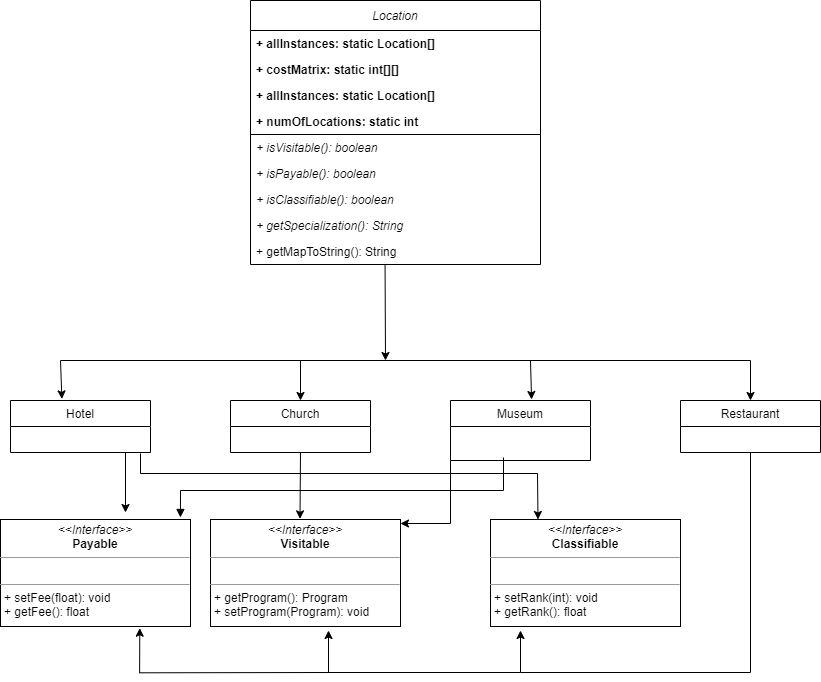

The diagram above was exported from draw.io. Its source (the exported page's mxGraphModel, read from the mxfile embedded in the PNG):
<mxGraphModel dx="868" dy="492" grid="1" gridSize="10" guides="1" tooltips="1" connect="1" arrows="1" fold="1" page="1" pageScale="1" pageWidth="850" pageHeight="1100" math="0" shadow="0">
  <root>
    <mxCell id="0" />
    <mxCell id="1" parent="0" />
    <object label="Location" d="dd&#10;" ddd="" id="SThOUZCsXpQ-4-EDfOrd-1">
      <mxCell style="swimlane;fontStyle=2;childLayout=stackLayout;horizontal=1;startSize=30;fillColor=none;horizontalStack=0;resizeParent=1;resizeParentMax=0;resizeLast=0;collapsible=1;marginBottom=0;arcSize=22;container=0;autosize=1;resizeHeight=1;" parent="1" vertex="1">
        <mxGeometry x="350" y="200" width="290" height="264" as="geometry" />
      </mxCell>
    </object>
    <mxCell id="SThOUZCsXpQ-4-EDfOrd-6" value="+ allInstances: static Location[]" style="text;strokeColor=none;fillColor=none;align=left;verticalAlign=top;spacingLeft=4;spacingRight=4;overflow=hidden;rotatable=0;points=[[0,0.5],[1,0.5]];portConstraint=eastwest;fontStyle=1" parent="SThOUZCsXpQ-4-EDfOrd-1" vertex="1">
      <mxGeometry y="30" width="290" height="26" as="geometry" />
    </mxCell>
    <mxCell id="SThOUZCsXpQ-4-EDfOrd-3" value="+ costMatrix: static int[][]  " style="text;strokeColor=none;fillColor=none;align=left;verticalAlign=top;spacingLeft=4;spacingRight=4;overflow=hidden;rotatable=0;points=[[0,0.5],[1,0.5]];portConstraint=eastwest;fontStyle=1" parent="SThOUZCsXpQ-4-EDfOrd-1" vertex="1">
      <mxGeometry y="56" width="290" height="26" as="geometry" />
    </mxCell>
    <mxCell id="SThOUZCsXpQ-4-EDfOrd-4" value="+ allInstances: static Location[]" style="text;strokeColor=none;fillColor=none;align=left;verticalAlign=top;spacingLeft=4;spacingRight=4;overflow=hidden;rotatable=0;points=[[0,0.5],[1,0.5]];portConstraint=eastwest;fontStyle=1" parent="SThOUZCsXpQ-4-EDfOrd-1" vertex="1">
      <mxGeometry y="82" width="290" height="26" as="geometry" />
    </mxCell>
    <mxCell id="SThOUZCsXpQ-4-EDfOrd-2" value="+ numOfLocations: static int" style="text;strokeColor=none;fillColor=none;align=left;verticalAlign=top;spacingLeft=4;spacingRight=4;overflow=hidden;rotatable=0;points=[[0,0.5],[1,0.5]];portConstraint=eastwest;fontStyle=1" parent="SThOUZCsXpQ-4-EDfOrd-1" vertex="1">
      <mxGeometry y="108" width="290" height="26" as="geometry" />
    </mxCell>
    <mxCell id="SThOUZCsXpQ-4-EDfOrd-7" value="+ isVisitable(): boolean" style="text;strokeColor=none;fillColor=none;align=left;verticalAlign=top;spacingLeft=4;spacingRight=4;overflow=hidden;rotatable=0;points=[[0,0.5],[1,0.5]];portConstraint=eastwest;fontStyle=2;labelBorderColor=none;labelBackgroundColor=none;" parent="SThOUZCsXpQ-4-EDfOrd-1" vertex="1">
      <mxGeometry y="134" width="290" height="26" as="geometry" />
    </mxCell>
    <mxCell id="SThOUZCsXpQ-4-EDfOrd-9" value="+ isPayable(): boolean" style="text;strokeColor=none;fillColor=none;align=left;verticalAlign=top;spacingLeft=4;spacingRight=4;overflow=hidden;rotatable=0;points=[[0,0.5],[1,0.5]];portConstraint=eastwest;fontStyle=2;" parent="SThOUZCsXpQ-4-EDfOrd-1" vertex="1">
      <mxGeometry y="160" width="290" height="26" as="geometry" />
    </mxCell>
    <mxCell id="SThOUZCsXpQ-4-EDfOrd-10" value="+ isClassifiable(): boolean" style="text;strokeColor=none;fillColor=none;align=left;verticalAlign=top;spacingLeft=4;spacingRight=4;overflow=hidden;rotatable=0;points=[[0,0.5],[1,0.5]];portConstraint=eastwest;fontStyle=2;" parent="SThOUZCsXpQ-4-EDfOrd-1" vertex="1">
      <mxGeometry y="186" width="290" height="26" as="geometry" />
    </mxCell>
    <mxCell id="SThOUZCsXpQ-4-EDfOrd-11" value="+ getSpecialization(): String" style="text;strokeColor=none;fillColor=none;align=left;verticalAlign=top;spacingLeft=4;spacingRight=4;overflow=hidden;rotatable=0;points=[[0,0.5],[1,0.5]];portConstraint=eastwest;fontStyle=2;" parent="SThOUZCsXpQ-4-EDfOrd-1" vertex="1">
      <mxGeometry y="212" width="290" height="26" as="geometry" />
    </mxCell>
    <mxCell id="SThOUZCsXpQ-4-EDfOrd-12" value="+ getMapToString(): String" style="text;strokeColor=none;fillColor=none;align=left;verticalAlign=top;spacingLeft=4;spacingRight=4;overflow=hidden;rotatable=0;points=[[0,0.5],[1,0.5]];portConstraint=eastwest;" parent="SThOUZCsXpQ-4-EDfOrd-1" vertex="1">
      <mxGeometry y="238" width="290" height="26" as="geometry" />
    </mxCell>
    <mxCell id="SThOUZCsXpQ-4-EDfOrd-13" value="Hotel" style="swimlane;fontStyle=0;childLayout=stackLayout;horizontal=1;startSize=26;fillColor=none;horizontalStack=0;resizeParent=1;resizeParentMax=0;resizeLast=0;collapsible=1;marginBottom=0;" parent="1" vertex="1">
      <mxGeometry x="110" y="600" width="140" height="52" as="geometry">
        <mxRectangle x="110" y="600" width="60" height="26" as="alternateBounds" />
      </mxGeometry>
    </mxCell>
    <mxCell id="SThOUZCsXpQ-4-EDfOrd-17" value="Church" style="swimlane;fontStyle=0;childLayout=stackLayout;horizontal=1;startSize=26;fillColor=none;horizontalStack=0;resizeParent=1;resizeParentMax=0;resizeLast=0;collapsible=1;marginBottom=0;" parent="1" vertex="1">
      <mxGeometry x="330" y="600" width="140" height="52" as="geometry" />
    </mxCell>
    <mxCell id="SThOUZCsXpQ-4-EDfOrd-19" value="Museum" style="swimlane;fontStyle=0;childLayout=stackLayout;horizontal=1;startSize=26;fillColor=none;horizontalStack=0;resizeParent=1;resizeParentMax=0;resizeLast=0;collapsible=1;marginBottom=0;" parent="1" vertex="1">
      <mxGeometry x="550" y="600" width="140" height="60" as="geometry" />
    </mxCell>
    <mxCell id="SThOUZCsXpQ-4-EDfOrd-21" value="Restaurant" style="swimlane;fontStyle=0;childLayout=stackLayout;horizontal=1;startSize=26;fillColor=none;horizontalStack=0;resizeParent=1;resizeParentMax=0;resizeLast=0;collapsible=1;marginBottom=0;" parent="1" vertex="1">
      <mxGeometry x="780" y="600" width="140" height="52" as="geometry" />
    </mxCell>
    <mxCell id="UHTvE_9PpSxdEljfe8iH-36" value="" style="endArrow=classic;html=1;exitX=0.464;exitY=1.006;exitDx=0;exitDy=0;exitPerimeter=0;" edge="1" parent="1" source="SThOUZCsXpQ-4-EDfOrd-12">
      <mxGeometry width="50" height="50" relative="1" as="geometry">
        <mxPoint x="460" y="600" as="sourcePoint" />
        <mxPoint x="485" y="560" as="targetPoint" />
      </mxGeometry>
    </mxCell>
    <mxCell id="UHTvE_9PpSxdEljfe8iH-37" value="" style="endArrow=none;html=1;" edge="1" parent="1">
      <mxGeometry width="50" height="50" relative="1" as="geometry">
        <mxPoint x="850" y="560" as="sourcePoint" />
        <mxPoint x="160" y="560" as="targetPoint" />
      </mxGeometry>
    </mxCell>
    <mxCell id="UHTvE_9PpSxdEljfe8iH-39" value="" style="endArrow=classic;html=1;entryX=0.367;entryY=-0.03;entryDx=0;entryDy=0;entryPerimeter=0;" edge="1" parent="1" target="SThOUZCsXpQ-4-EDfOrd-13">
      <mxGeometry width="50" height="50" relative="1" as="geometry">
        <mxPoint x="160" y="560" as="sourcePoint" />
        <mxPoint x="220" y="550" as="targetPoint" />
      </mxGeometry>
    </mxCell>
    <mxCell id="UHTvE_9PpSxdEljfe8iH-40" value="" style="endArrow=classic;html=1;entryX=0.5;entryY=0;entryDx=0;entryDy=0;" edge="1" parent="1" target="SThOUZCsXpQ-4-EDfOrd-17">
      <mxGeometry width="50" height="50" relative="1" as="geometry">
        <mxPoint x="400" y="560" as="sourcePoint" />
        <mxPoint x="171.37999999999988" y="608.44" as="targetPoint" />
      </mxGeometry>
    </mxCell>
    <mxCell id="UHTvE_9PpSxdEljfe8iH-41" value="" style="endArrow=classic;html=1;entryX=0.579;entryY=-0.017;entryDx=0;entryDy=0;entryPerimeter=0;" edge="1" parent="1" target="SThOUZCsXpQ-4-EDfOrd-19">
      <mxGeometry width="50" height="50" relative="1" as="geometry">
        <mxPoint x="630" y="560" as="sourcePoint" />
        <mxPoint x="410" y="610" as="targetPoint" />
        <Array as="points">
          <mxPoint x="630" y="560" />
        </Array>
      </mxGeometry>
    </mxCell>
    <mxCell id="UHTvE_9PpSxdEljfe8iH-44" value="" style="endArrow=classic;html=1;entryX=0.5;entryY=0;entryDx=0;entryDy=0;" edge="1" parent="1" target="SThOUZCsXpQ-4-EDfOrd-21">
      <mxGeometry width="50" height="50" relative="1" as="geometry">
        <mxPoint x="850" y="560" as="sourcePoint" />
        <mxPoint x="641.06" y="608.98" as="targetPoint" />
        <Array as="points">
          <mxPoint x="850" y="560" />
        </Array>
      </mxGeometry>
    </mxCell>
    <mxCell id="UHTvE_9PpSxdEljfe8iH-49" value="" style="endArrow=classic;html=1;entryX=0.5;entryY=0;entryDx=0;entryDy=0;" edge="1" parent="1">
      <mxGeometry width="50" height="50" relative="1" as="geometry">
        <mxPoint x="225" y="652" as="sourcePoint" />
        <mxPoint x="225" y="712" as="targetPoint" />
        <Array as="points" />
      </mxGeometry>
    </mxCell>
    <mxCell id="UHTvE_9PpSxdEljfe8iH-50" value="" style="endArrow=classic;html=1;rounded=0;entryX=0.25;entryY=0;entryDx=0;entryDy=0;" edge="1" parent="1" target="UHTvE_9PpSxdEljfe8iH-68">
      <mxGeometry width="50" height="50" relative="1" as="geometry">
        <mxPoint x="240" y="653" as="sourcePoint" />
        <mxPoint x="637.5" y="722" as="targetPoint" />
        <Array as="points">
          <mxPoint x="240" y="673" />
          <mxPoint x="637" y="673" />
        </Array>
      </mxGeometry>
    </mxCell>
    <mxCell id="UHTvE_9PpSxdEljfe8iH-51" value="" style="endArrow=classic;html=1;exitX=0.5;exitY=1;exitDx=0;exitDy=0;entryX=0.471;entryY=-0.006;entryDx=0;entryDy=0;entryPerimeter=0;" edge="1" parent="1" source="SThOUZCsXpQ-4-EDfOrd-17" target="UHTvE_9PpSxdEljfe8iH-67">
      <mxGeometry width="50" height="50" relative="1" as="geometry">
        <mxPoint x="398" y="652" as="sourcePoint" />
        <mxPoint x="399" y="710" as="targetPoint" />
      </mxGeometry>
    </mxCell>
    <mxCell id="UHTvE_9PpSxdEljfe8iH-52" value="" style="endArrow=classic;html=1;exitX=0;exitY=1;exitDx=0;exitDy=0;rounded=0;" edge="1" parent="1" source="SThOUZCsXpQ-4-EDfOrd-19">
      <mxGeometry width="50" height="50" relative="1" as="geometry">
        <mxPoint x="410" y="662" as="sourcePoint" />
        <mxPoint x="500" y="723" as="targetPoint" />
        <Array as="points">
          <mxPoint x="550" y="723" />
        </Array>
      </mxGeometry>
    </mxCell>
    <mxCell id="UHTvE_9PpSxdEljfe8iH-53" value="" style="endArrow=block;html=1;rounded=0;endFill=1;entryX=0.947;entryY=0.058;entryDx=0;entryDy=0;entryPerimeter=0;" edge="1" parent="1">
      <mxGeometry width="50" height="50" relative="1" as="geometry">
        <mxPoint x="603" y="657" as="sourcePoint" />
        <mxPoint x="279.93000000000006" y="716.96" as="targetPoint" />
        <Array as="points">
          <mxPoint x="603" y="690" />
          <mxPoint x="280" y="690" />
        </Array>
      </mxGeometry>
    </mxCell>
    <mxCell id="UHTvE_9PpSxdEljfe8iH-58" value="" style="group" vertex="1" connectable="0" parent="1">
      <mxGeometry x="239.13" y="872" width="610.87" height="0.2999999999999545" as="geometry" />
    </mxCell>
    <mxCell id="UHTvE_9PpSxdEljfe8iH-55" value="" style="endArrow=classic;html=1;rounded=0;exitX=0.5;exitY=1;exitDx=0;exitDy=0;" edge="1" parent="UHTvE_9PpSxdEljfe8iH-58" source="SThOUZCsXpQ-4-EDfOrd-21">
      <mxGeometry width="50" height="50" relative="1" as="geometry">
        <mxPoint x="610.87" y="-140" as="sourcePoint" />
        <mxPoint x="380.87" y="-42" as="targetPoint" />
        <Array as="points">
          <mxPoint x="610.87" />
          <mxPoint x="380.87" />
        </Array>
      </mxGeometry>
    </mxCell>
    <mxCell id="UHTvE_9PpSxdEljfe8iH-56" value="" style="endArrow=classic;html=1;strokeColor=#000000;rounded=0;" edge="1" parent="UHTvE_9PpSxdEljfe8iH-58">
      <mxGeometry width="50" height="50" relative="1" as="geometry">
        <mxPoint x="380.87" as="sourcePoint" />
        <mxPoint x="188.87" y="-42" as="targetPoint" />
        <Array as="points">
          <mxPoint x="188.87" />
        </Array>
      </mxGeometry>
    </mxCell>
    <mxCell id="UHTvE_9PpSxdEljfe8iH-57" value="" style="endArrow=classic;html=1;strokeColor=#000000;rounded=0;entryX=0.733;entryY=1.016;entryDx=0;entryDy=0;entryPerimeter=0;" edge="1" parent="UHTvE_9PpSxdEljfe8iH-58" target="UHTvE_9PpSxdEljfe8iH-59">
      <mxGeometry width="50" height="50" relative="1" as="geometry">
        <mxPoint x="190.87" as="sourcePoint" />
        <mxPoint x="-0.13000000000010914" y="-38" as="targetPoint" />
        <Array as="points">
          <mxPoint y="0.2999999999999545" />
        </Array>
      </mxGeometry>
    </mxCell>
    <mxCell id="UHTvE_9PpSxdEljfe8iH-59" value="&lt;p style=&quot;margin: 0px ; margin-top: 4px ; text-align: center&quot;&gt;&lt;i&gt;&amp;lt;&amp;lt;Interface&amp;gt;&amp;gt;&lt;/i&gt;&lt;br&gt;&lt;b&gt;Payable&lt;/b&gt;&lt;br&gt;&lt;/p&gt;&lt;hr size=&quot;1&quot;&gt;&lt;p style=&quot;margin: 0px ; margin-left: 4px&quot;&gt;&lt;br&gt;&lt;/p&gt;&lt;hr size=&quot;1&quot;&gt;&lt;p style=&quot;margin: 0px ; margin-left: 4px&quot;&gt;+ setFee(float): void&lt;br&gt;+ getFee(): float&lt;/p&gt;" style="verticalAlign=top;align=left;overflow=fill;fontSize=12;fontFamily=Helvetica;html=1;rounded=0;sketch=0;" vertex="1" parent="1">
      <mxGeometry x="100" y="719" width="190" height="107" as="geometry" />
    </mxCell>
    <mxCell id="UHTvE_9PpSxdEljfe8iH-66" value="" style="line;strokeWidth=1;fillColor=none;align=left;verticalAlign=middle;spacingTop=-1;spacingLeft=3;spacingRight=3;rotatable=0;labelPosition=right;points=[];portConstraint=eastwest;rounded=0;labelBackgroundColor=none;sketch=0;" vertex="1" parent="1">
      <mxGeometry x="350" y="330" width="290" height="8" as="geometry" />
    </mxCell>
    <mxCell id="UHTvE_9PpSxdEljfe8iH-67" value="&lt;p style=&quot;margin: 0px ; margin-top: 4px ; text-align: center&quot;&gt;&lt;i&gt;&amp;lt;&amp;lt;Interface&amp;gt;&amp;gt;&lt;/i&gt;&lt;br&gt;&lt;b&gt;Visitable&lt;/b&gt;&lt;br&gt;&lt;/p&gt;&lt;hr size=&quot;1&quot;&gt;&lt;p style=&quot;margin: 0px ; margin-left: 4px&quot;&gt;&lt;br&gt;&lt;/p&gt;&lt;hr size=&quot;1&quot;&gt;&lt;p style=&quot;margin: 0px ; margin-left: 4px&quot;&gt;+ getProgram(): Program&lt;br&gt;+ setProgram(Program): void&lt;/p&gt;" style="verticalAlign=top;align=left;overflow=fill;fontSize=12;fontFamily=Helvetica;html=1;rounded=0;sketch=0;" vertex="1" parent="1">
      <mxGeometry x="310" y="719" width="190" height="107" as="geometry" />
    </mxCell>
    <mxCell id="UHTvE_9PpSxdEljfe8iH-68" value="&lt;p style=&quot;margin: 0px ; margin-top: 4px ; text-align: center&quot;&gt;&lt;i&gt;&amp;lt;&amp;lt;Interface&amp;gt;&amp;gt;&lt;/i&gt;&lt;br&gt;&lt;b&gt;Classifiable&lt;/b&gt;&lt;br&gt;&lt;/p&gt;&lt;hr size=&quot;1&quot;&gt;&lt;p style=&quot;margin: 0px ; margin-left: 4px&quot;&gt;&lt;br&gt;&lt;/p&gt;&lt;hr size=&quot;1&quot;&gt;&lt;p style=&quot;margin: 0px ; margin-left: 4px&quot;&gt;+ setRank(int): void&lt;br&gt;+ getRank(): float&lt;/p&gt;" style="verticalAlign=top;align=left;overflow=fill;fontSize=12;fontFamily=Helvetica;html=1;rounded=0;sketch=0;" vertex="1" parent="1">
      <mxGeometry x="590" y="719" width="190" height="107" as="geometry" />
    </mxCell>
  </root>
</mxGraphModel>